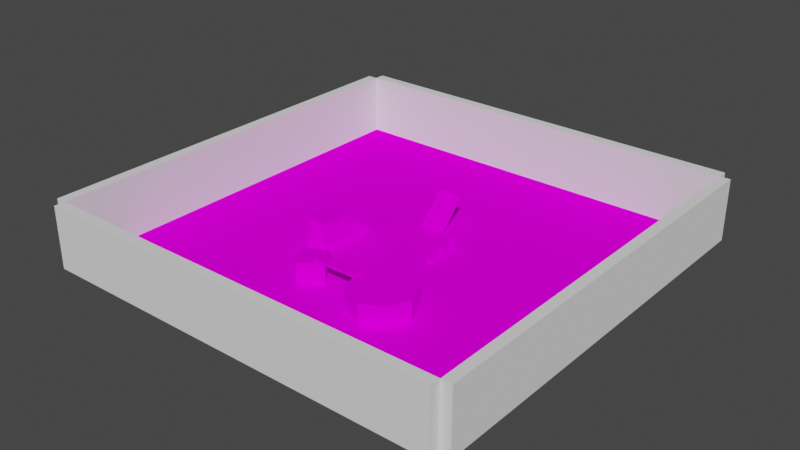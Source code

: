 # Source: test.blend  (saved by Blender 2.82.7; exported with 4.5.12 LTS)
import bpy
from mathutils import Matrix  # noqa: F401  (used for matrix-valued properties, if any)

bpy.ops.wm.read_factory_settings(use_empty=True)
scene = bpy.context.scene
scene.name = 'Scene'

# ---- collections
col_collection = bpy.data.collections.new('Collection'); scene.collection.children.link(col_collection)

# ---- images (referenced by path relative to the original .blend; pixels are not part of the script)
import os
ASSET_DIR = os.environ.get("B2B_ASSET_DIR", "")  # directory of the original .blend (textures are referenced by path, not embedded)
HERE = os.path.dirname(os.path.abspath(__file__))  # packed textures are extracted next to this script under _unpacked/

def load_image(name, relpath, width, height, colorspace="sRGB"):
    """Load a texture the original file referenced (path relative to the .blend, or extracted next to this script)."""
    p = next((c for c in (os.path.join(HERE, relpath), os.path.join(ASSET_DIR, relpath)) if relpath and os.path.exists(c)), "")
    if p:
        img = bpy.data.images.load(p, check_existing=True)
        img.name = name
    else:  # same state as the original file: an image datablock whose file is absent (Cycles renders it pink)
        img = bpy.data.images.new(name, width, height)
        img.source = "FILE"
        img.filepath = "//" + (relpath or name)
    img.colorspace_settings.name = colorspace
    return img
img_ground_jpg = load_image('ground.jpg', 'ground.jpg', 1024, 1024, 'sRGB')

# ---- materials (node trees are filled in below, after node groups)
mat_material_001 = bpy.data.materials.new('Material.001')
mat_material_001.use_transparent_shadow = False
mat_material_001.diffuse_color = (0.07324, 0.05821, 0.05008, 1.0)

# ---- material node trees
mat_material_001.use_nodes = True; mat_material_001.node_tree.nodes.clear()
_N = mat_material_001.node_tree.nodes; _L = mat_material_001.node_tree.links
n0 = _N.new('ShaderNodeOutputMaterial'); n0.name = 'Material Output'; n0.location = (1250, 0)
n1 = _N.new('ShaderNodeBsdfPrincipled'); n1.name = 'Principled BSDF'; n1.location = (0, 0)
n1.distribution = 'GGX'
n1.subsurface_method = 'BURLEY'
n1.inputs[2].default_value = 0.4
n1.inputs[3].default_value = 1.45
n1.inputs[13].default_value = 0.0
n1.inputs[27].default_value = (0.0, 0.0, 0.0, 1.0)
n1.inputs[28].default_value = 1.0
n2 = _N.new('ShaderNodeTexImage'); n2.name = 'Image Texture'; n2.location = (-290, -20)
n2.image = img_ground_jpg
n3 = _N.new('ShaderNodeTexCoord'); n3.name = 'Texture Coordinate'; n3.location = (-583, -33)
_L.new(n1.outputs[0], n0.inputs[0])
_L.new(n2.outputs[0], n1.inputs[0])
_L.new(n3.outputs[2], n2.inputs[0])
n0.is_active_output = True

# ---- world
world_world = bpy.data.worlds.new('World'); scene.world = world_world
world_world.use_nodes = True; world_world.node_tree.nodes.clear()
_N = world_world.node_tree.nodes; _L = world_world.node_tree.links
n0 = _N.new('ShaderNodeOutputWorld'); n0.name = 'World Output'; n0.location = (300, 300)
n1 = _N.new('ShaderNodeBackground'); n1.name = 'Background'; n1.location = (10, 300)
n1.inputs[0].default_value = (0.05088, 0.05088, 0.05088, 1.0)
_L.new(n1.outputs[0], n0.inputs[0])
n0.is_active_output = True
world_world.color = (0.05088, 0.05088, 0.05088)
world_world.use_sun_shadow = False
world_world.sun_shadow_jitter_overblur = 0.0

# ---- meshes
me_plane_003 = bpy.data.meshes.new('Plane.003')
me_plane_003.from_pydata([(-40.0, -40.0, -5.374e-06), (40.0, 40.0, 5.374e-06), (-40.0, 40.0, 5.374e-06), (40.0, -40.0, -5.374e-06), (-40.0, -40.0, -2.0), (40.0, 40.0, -2.0), (-40.0, 40.0, -2.0), (40.0, -40.0, -2.0)], [], [(0, 1, 2), (0, 3, 1), (4, 6, 5), (4, 5, 7), (3, 7, 5, 1), (1, 5, 6, 2), (2, 6, 4, 0), (0, 4, 7, 3)])
_uv = me_plane_003.uv_layers.new(name='UVMap')
_uv.uv.foreach_set('vector', [0.0, 0.0, 1.0, 1.0, 0.0, 1.0, 0.0, 0.0, 1.0, 0.0, 1.0, 1.0, 0.0, 0.0, 0.0, 1.0, 1.0, 1.0, 0.0, 0.0, 1.0, 1.0, 1.0, 0.0, 1.0, 0.0, 1.0, 0.0, 1.0, 1.0, 1.0, 1.0, 1.0, 1.0, 1.0, 1.0, 0.0, 1.0, 0.0, 1.0, 0.0, 1.0, 0.0, 1.0, 0.0, 0.0, 0.0, 0.0, 0.0, 0.0, 0.0, 0.0, 1.0, 0.0, 1.0, 0.0])
me_plane_003.materials.append(mat_material_001)
me_plane_003.use_remesh_fix_poles = True
me_plane_003.use_remesh_preserve_attributes = False
me_plane_003.use_mirror_vertex_groups = False
me_plane_003.update()
me_plane_003.normals_split_custom_set([tuple(v) for v in zip(*[iter([0.0, -1.344e-07, 1.0, 0.0, -1.344e-07, 1.0, 0.0, -1.344e-07, 1.0, 0.0, -1.344e-07, 1.0, 0.0, -1.344e-07, 1.0, 0.0, -1.344e-07, 1.0, 0.0, 1.356e-07, -1.0, 0.0, 1.356e-07, -1.0, 0.0, 1.356e-07, -1.0, 0.0, 1.356e-07, -1.0, 0.0, 1.356e-07, -1.0, 0.0, 1.356e-07, -1.0, 1.0, -4.768e-08, 0.0, 1.0, -4.768e-08, 0.0, 1.0, -4.768e-08, 0.0, 1.0, -4.768e-08, 0.0, 0.0, 1.0, 0.0, 0.0, 1.0, 0.0, 0.0, 1.0, 0.0, 0.0, 1.0, 0.0, -1.0, -4.768e-08, 0.0, -1.0, -4.768e-08, 0.0, -1.0, -4.768e-08, 0.0, -1.0, -4.768e-08, 0.0, 0.0, -1.0, 0.0, 0.0, -1.0, 0.0, 0.0, -1.0, 0.0, 0.0, -1.0, 0.0])] * 3)])
me_cube_006 = bpy.data.meshes.new('Cube.006')
me_cube_006.from_pydata([(6.5, -0.5, 1.0), (6.5, 0.5, 1.192e-07), (6.5, -0.5, 0.0), (6.5, 0.5, 1.0), (6.5, 0.5, 1.0), (7.5, 0.5, 1.192e-07), (6.5, 0.5, 1.192e-07), (7.5, 0.5, 1.0), (7.5, 0.5, 1.0), (7.5, -0.5, 0.0), (7.5, 0.5, 1.192e-07), (7.5, -0.5, 1.0), (7.5, -0.5, 1.0), (6.5, -0.5, 0.0), (7.5, -0.5, 0.0), (6.5, -0.5, 1.0), (7.5, -0.5, 0.0), (6.5, 0.5, 1.192e-07), (7.5, 0.5, 1.192e-07), (6.5, -0.5, 0.0), (6.5, -0.5, 1.0), (7.5, 0.5, 1.0), (6.5, 0.5, 1.0), (7.5, -0.5, 1.0)], [], [(0, 1, 2), (0, 3, 1), (4, 5, 6), (4, 7, 5), (8, 9, 10), (8, 11, 9), (12, 13, 14), (12, 15, 13), (16, 17, 18), (16, 19, 17), (20, 21, 22), (20, 23, 21)])
_uv = me_cube_006.uv_layers.new(name='UVMap')
_uv.uv.foreach_set('vector', [0.625, 0.0, 0.375, 0.25, 0.375, 0.0, 0.625, 0.0, 0.625, 0.25, 0.375, 0.25, 0.625, 0.25, 0.375, 0.5, 0.375, 0.25, 0.625, 0.25, 0.625, 0.5, 0.375, 0.5, 0.625, 0.5, 0.375, 0.75, 0.375, 0.5, 0.625, 0.5, 0.625, 0.75, 0.375, 0.75, 0.625, 0.75, 0.375, 1.0, 0.375, 0.75, 0.625, 0.75, 0.625, 1.0, 0.375, 1.0, 0.375, 0.75, 0.125, 0.5, 0.375, 0.5, 0.375, 0.75, 0.125, 0.75, 0.125, 0.5, 0.875, 0.75, 0.625, 0.5, 0.875, 0.5, 0.875, 0.75, 0.625, 0.75, 0.625, 0.5])
me_cube_006.materials.append(mat_material_001)
me_cube_006.use_remesh_fix_poles = True
me_cube_006.use_remesh_preserve_attributes = False
me_cube_006.use_mirror_vertex_groups = False
me_cube_006.update()
me_cube_006.normals_split_custom_set([tuple(v) for v in zip(*[iter([-1.0, -3.576e-07, 0.0, -1.0, -3.576e-07, 0.0, -1.0, -3.576e-07, 0.0, -1.0, 0.0, 0.0, -1.0, 0.0, 0.0, -1.0, 0.0, 0.0, 0.0, 1.0, 1.192e-07, 0.0, 1.0, 1.192e-07, 0.0, 1.0, 1.192e-07, 0.0, 1.0, 1.192e-07, 0.0, 1.0, 1.192e-07, 0.0, 1.0, 1.192e-07, 1.0, 1.192e-07, 0.0, 1.0, 1.192e-07, 0.0, 1.0, 1.192e-07, 0.0, 1.0, 0.0, 0.0, 1.0, 0.0, 0.0, 1.0, 0.0, 0.0, 0.0, -1.0, -1.192e-07, 0.0, -1.0, -1.192e-07, 0.0, -1.0, -1.192e-07, 0.0, -1.0, -1.192e-07, 0.0, -1.0, -1.192e-07, 0.0, -1.0, -1.192e-07, 0.0, 1.192e-07, -1.0, 0.0, 1.192e-07, -1.0, 0.0, 1.192e-07, -1.0, 0.0, 1.192e-07, -1.0, 0.0, 1.192e-07, -1.0, 0.0, 1.192e-07, -1.0, 0.0, -1.192e-07, 1.0, 0.0, -1.192e-07, 1.0, 0.0, -1.192e-07, 1.0, 0.0, -1.192e-07, 1.0, 0.0, -1.192e-07, 1.0, 0.0, -1.192e-07, 1.0])] * 3)])
me_cube_007 = bpy.data.meshes.new('Cube.007')
me_cube_007.from_pydata([(6.5, 2.5, 1.0), (6.5, 3.5, 5.364e-07), (6.5, 2.5, 4.172e-07), (6.5, 3.5, 1.0), (6.5, 3.5, 1.0), (7.5, 3.5, 5.364e-07), (6.5, 3.5, 5.364e-07), (7.5, 3.5, 1.0), (7.5, 3.5, 1.0), (7.5, 2.5, 4.172e-07), (7.5, 3.5, 5.364e-07), (7.5, 2.5, 1.0), (7.5, 2.5, 1.0), (6.5, 2.5, 4.172e-07), (7.5, 2.5, 4.172e-07), (6.5, 2.5, 1.0), (7.5, 2.5, 4.172e-07), (6.5, 3.5, 5.364e-07), (7.5, 3.5, 5.364e-07), (6.5, 2.5, 4.172e-07), (6.5, 2.5, 1.0), (7.5, 3.5, 1.0), (6.5, 3.5, 1.0), (7.5, 2.5, 1.0)], [], [(0, 1, 2), (0, 3, 1), (4, 5, 6), (4, 7, 5), (8, 9, 10), (8, 11, 9), (12, 13, 14), (12, 15, 13), (16, 17, 18), (16, 19, 17), (20, 21, 22), (20, 23, 21)])
_uv = me_cube_007.uv_layers.new(name='UVMap')
_uv.uv.foreach_set('vector', [0.625, 0.0, 0.375, 0.25, 0.375, 0.0, 0.625, 0.0, 0.625, 0.25, 0.375, 0.25, 0.625, 0.25, 0.375, 0.5, 0.375, 0.25, 0.625, 0.25, 0.625, 0.5, 0.375, 0.5, 0.625, 0.5, 0.375, 0.75, 0.375, 0.5, 0.625, 0.5, 0.625, 0.75, 0.375, 0.75, 0.625, 0.75, 0.375, 1.0, 0.375, 0.75, 0.625, 0.75, 0.625, 1.0, 0.375, 1.0, 0.375, 0.75, 0.125, 0.5, 0.375, 0.5, 0.375, 0.75, 0.125, 0.75, 0.125, 0.5, 0.875, 0.75, 0.625, 0.5, 0.875, 0.5, 0.875, 0.75, 0.625, 0.75, 0.625, 0.5])
me_cube_007.materials.append(mat_material_001)
me_cube_007.use_remesh_fix_poles = True
me_cube_007.use_remesh_preserve_attributes = False
me_cube_007.use_mirror_vertex_groups = False
me_cube_007.update()
me_cube_007.normals_split_custom_set([tuple(v) for v in zip(*[iter([-1.0, 5.96e-07, 0.0, -1.0, 5.96e-07, 0.0, -1.0, 5.96e-07, 0.0, -1.0, 0.0, 0.0, -1.0, 0.0, 0.0, -1.0, 0.0, 0.0, 0.0, 1.0, 0.0, 0.0, 1.0, 0.0, 0.0, 1.0, 0.0, 0.0, 1.0, 0.0, 0.0, 1.0, 0.0, 0.0, 1.0, 0.0, 1.0, -8.345e-07, 0.0, 1.0, -8.345e-07, 0.0, 1.0, -8.345e-07, 0.0, 1.0, 0.0, 0.0, 1.0, 0.0, 0.0, 1.0, 0.0, 0.0, 0.0, -1.0, 0.0, 0.0, -1.0, 0.0, 0.0, -1.0, 0.0, 0.0, -1.0, 0.0, 0.0, -1.0, 0.0, 0.0, -1.0, 0.0, 0.0, 1.192e-07, -1.0, 0.0, 1.192e-07, -1.0, 0.0, 1.192e-07, -1.0, 0.0, 1.192e-07, -1.0, 0.0, 1.192e-07, -1.0, 0.0, 1.192e-07, -1.0, 0.0, 0.0, 1.0, 0.0, 0.0, 1.0, 0.0, 0.0, 1.0, 0.0, 0.0, 1.0, 0.0, 0.0, 1.0, 0.0, 0.0, 1.0])] * 3)])
me_cube_008 = bpy.data.meshes.new('Cube.008')
me_cube_008.from_pydata([(6.5, 2.5, 2.0), (6.5, 3.5, 1.0), (6.5, 2.5, 1.0), (6.5, 3.5, 2.0), (6.5, 3.5, 2.0), (7.5, 3.5, 1.0), (6.5, 3.5, 1.0), (7.5, 3.5, 2.0), (7.5, 3.5, 2.0), (7.5, 2.5, 1.0), (7.5, 3.5, 1.0), (7.5, 2.5, 2.0), (7.5, 2.5, 2.0), (6.5, 2.5, 1.0), (7.5, 2.5, 1.0), (6.5, 2.5, 2.0), (7.5, 2.5, 1.0), (6.5, 3.5, 1.0), (7.5, 3.5, 1.0), (6.5, 2.5, 1.0), (6.5, 2.5, 2.0), (7.5, 3.5, 2.0), (6.5, 3.5, 2.0), (7.5, 2.5, 2.0)], [], [(0, 1, 2), (0, 3, 1), (4, 5, 6), (4, 7, 5), (8, 9, 10), (8, 11, 9), (12, 13, 14), (12, 15, 13), (16, 17, 18), (16, 19, 17), (20, 21, 22), (20, 23, 21)])
_uv = me_cube_008.uv_layers.new(name='UVMap')
_uv.uv.foreach_set('vector', [0.625, 0.0, 0.375, 0.25, 0.375, 0.0, 0.625, 0.0, 0.625, 0.25, 0.375, 0.25, 0.625, 0.25, 0.375, 0.5, 0.375, 0.25, 0.625, 0.25, 0.625, 0.5, 0.375, 0.5, 0.625, 0.5, 0.375, 0.75, 0.375, 0.5, 0.625, 0.5, 0.625, 0.75, 0.375, 0.75, 0.625, 0.75, 0.375, 1.0, 0.375, 0.75, 0.625, 0.75, 0.625, 1.0, 0.375, 1.0, 0.375, 0.75, 0.125, 0.5, 0.375, 0.5, 0.375, 0.75, 0.125, 0.75, 0.125, 0.5, 0.875, 0.75, 0.625, 0.5, 0.875, 0.5, 0.875, 0.75, 0.625, 0.75, 0.625, 0.5])
me_cube_008.materials.append(mat_material_001)
me_cube_008.use_remesh_fix_poles = True
me_cube_008.use_remesh_preserve_attributes = False
me_cube_008.use_mirror_vertex_groups = False
me_cube_008.update()
me_cube_008.normals_split_custom_set([tuple(v) for v in zip(*[iter([-1.0, 2.384e-07, 0.0, -1.0, 2.384e-07, 0.0, -1.0, 2.384e-07, 0.0, -1.0, 0.0, 0.0, -1.0, 0.0, 0.0, -1.0, 0.0, 0.0, 0.0, 1.0, 0.0, 0.0, 1.0, 0.0, 0.0, 1.0, 0.0, 0.0, 1.0, 0.0, 0.0, 1.0, 0.0, 0.0, 1.0, 0.0, 1.0, 2.384e-07, 0.0, 1.0, 2.384e-07, 0.0, 1.0, 2.384e-07, 0.0, 1.0, 0.0, 0.0, 1.0, 0.0, 0.0, 1.0, 0.0, 0.0, 0.0, -1.0, 0.0, 0.0, -1.0, 0.0, 0.0, -1.0, 0.0, 0.0, -1.0, 0.0, 0.0, -1.0, 0.0, 0.0, -1.0, 0.0, 0.0, 2.384e-07, -1.0, 0.0, 2.384e-07, -1.0, 0.0, 2.384e-07, -1.0, 0.0, 2.384e-07, -1.0, 0.0, 2.384e-07, -1.0, 0.0, 2.384e-07, -1.0, 0.0, -2.384e-07, 1.0, 0.0, -2.384e-07, 1.0, 0.0, -2.384e-07, 1.0, 0.0, -2.384e-07, 1.0, 0.0, -2.384e-07, 1.0, 0.0, -2.384e-07, 1.0])] * 3)])
me_cube_009 = bpy.data.meshes.new('Cube.009')
me_cube_009.from_pydata([(6.5, 5.5, 1.0), (6.5, 6.5, 9.537e-07), (6.5, 5.5, 8.345e-07), (6.5, 6.5, 1.0), (6.5, 6.5, 1.0), (7.5, 6.5, 9.537e-07), (6.5, 6.5, 9.537e-07), (7.5, 6.5, 1.0), (7.5, 6.5, 1.0), (7.5, 5.5, 8.345e-07), (7.5, 6.5, 9.537e-07), (7.5, 5.5, 1.0), (7.5, 5.5, 1.0), (6.5, 5.5, 8.345e-07), (7.5, 5.5, 8.345e-07), (6.5, 5.5, 1.0), (7.5, 5.5, 8.345e-07), (6.5, 6.5, 9.537e-07), (7.5, 6.5, 9.537e-07), (6.5, 5.5, 8.345e-07), (6.5, 5.5, 1.0), (7.5, 6.5, 1.0), (6.5, 6.5, 1.0), (7.5, 5.5, 1.0)], [], [(0, 1, 2), (0, 3, 1), (4, 5, 6), (4, 7, 5), (8, 9, 10), (8, 11, 9), (12, 13, 14), (12, 15, 13), (16, 17, 18), (16, 19, 17), (20, 21, 22), (20, 23, 21)])
_uv = me_cube_009.uv_layers.new(name='UVMap')
_uv.uv.foreach_set('vector', [0.625, 0.0, 0.375, 0.25, 0.375, 0.0, 0.625, 0.0, 0.625, 0.25, 0.375, 0.25, 0.625, 0.25, 0.375, 0.5, 0.375, 0.25, 0.625, 0.25, 0.625, 0.5, 0.375, 0.5, 0.625, 0.5, 0.375, 0.75, 0.375, 0.5, 0.625, 0.5, 0.625, 0.75, 0.375, 0.75, 0.625, 0.75, 0.375, 1.0, 0.375, 0.75, 0.625, 0.75, 0.625, 1.0, 0.375, 1.0, 0.375, 0.75, 0.125, 0.5, 0.375, 0.5, 0.375, 0.75, 0.125, 0.75, 0.125, 0.5, 0.875, 0.75, 0.625, 0.5, 0.875, 0.5, 0.875, 0.75, 0.625, 0.75, 0.625, 0.5])
me_cube_009.materials.append(mat_material_001)
me_cube_009.use_remesh_fix_poles = True
me_cube_009.use_remesh_preserve_attributes = False
me_cube_009.use_mirror_vertex_groups = False
me_cube_009.update()
me_cube_009.normals_split_custom_set([tuple(v) for v in zip(*[iter([-1.0, -3.576e-07, 0.0, -1.0, -3.576e-07, 0.0, -1.0, -3.576e-07, 0.0, -1.0, 0.0, 0.0, -1.0, 0.0, 0.0, -1.0, 0.0, 0.0, 0.0, 1.0, 0.0, 0.0, 1.0, 0.0, 0.0, 1.0, 0.0, 0.0, 1.0, 0.0, 0.0, 1.0, 0.0, 0.0, 1.0, 0.0, 1.0, 1.192e-07, 0.0, 1.0, 1.192e-07, 0.0, 1.0, 1.192e-07, 0.0, 1.0, 0.0, 0.0, 1.0, 0.0, 0.0, 1.0, 0.0, 0.0, 0.0, -1.0, 0.0, 0.0, -1.0, 0.0, 0.0, -1.0, 0.0, 0.0, -1.0, 0.0, 0.0, -1.0, 0.0, 0.0, -1.0, 0.0, 0.0, 1.192e-07, -1.0, 0.0, 1.192e-07, -1.0, 0.0, 1.192e-07, -1.0, 0.0, 1.192e-07, -1.0, 0.0, 1.192e-07, -1.0, 0.0, 1.192e-07, -1.0, 0.0, -1.192e-07, 1.0, 0.0, -1.192e-07, 1.0, 0.0, -1.192e-07, 1.0, 0.0, -1.192e-07, 1.0, 0.0, -1.192e-07, 1.0, 0.0, -1.192e-07, 1.0])] * 3)])
me_cube_010 = bpy.data.meshes.new('Cube.010')
me_cube_010.from_pydata([(6.5, 5.5, 2.0), (6.5, 6.5, 1.0), (6.5, 5.5, 1.0), (6.5, 6.5, 2.0), (6.5, 6.5, 2.0), (7.5, 6.5, 1.0), (6.5, 6.5, 1.0), (7.5, 6.5, 2.0), (7.5, 6.5, 2.0), (7.5, 5.5, 1.0), (7.5, 6.5, 1.0), (7.5, 5.5, 2.0), (7.5, 5.5, 2.0), (6.5, 5.5, 1.0), (7.5, 5.5, 1.0), (6.5, 5.5, 2.0), (7.5, 5.5, 1.0), (6.5, 6.5, 1.0), (7.5, 6.5, 1.0), (6.5, 5.5, 1.0), (6.5, 5.5, 2.0), (7.5, 6.5, 2.0), (6.5, 6.5, 2.0), (7.5, 5.5, 2.0)], [], [(0, 1, 2), (0, 3, 1), (4, 5, 6), (4, 7, 5), (8, 9, 10), (8, 11, 9), (12, 13, 14), (12, 15, 13), (16, 17, 18), (16, 19, 17), (20, 21, 22), (20, 23, 21)])
_uv = me_cube_010.uv_layers.new(name='UVMap')
_uv.uv.foreach_set('vector', [0.625, 0.0, 0.375, 0.25, 0.375, 0.0, 0.625, 0.0, 0.625, 0.25, 0.375, 0.25, 0.625, 0.25, 0.375, 0.5, 0.375, 0.25, 0.625, 0.25, 0.625, 0.5, 0.375, 0.5, 0.625, 0.5, 0.375, 0.75, 0.375, 0.5, 0.625, 0.5, 0.625, 0.75, 0.375, 0.75, 0.625, 0.75, 0.375, 1.0, 0.375, 0.75, 0.625, 0.75, 0.625, 1.0, 0.375, 1.0, 0.375, 0.75, 0.125, 0.5, 0.375, 0.5, 0.375, 0.75, 0.125, 0.75, 0.125, 0.5, 0.875, 0.75, 0.625, 0.5, 0.875, 0.5, 0.875, 0.75, 0.625, 0.75, 0.625, 0.5])
me_cube_010.materials.append(mat_material_001)
me_cube_010.use_remesh_fix_poles = True
me_cube_010.use_remesh_preserve_attributes = False
me_cube_010.use_mirror_vertex_groups = False
me_cube_010.update()
me_cube_010.normals_split_custom_set([tuple(v) for v in zip(*[iter([-1.0, 2.384e-07, 0.0, -1.0, 2.384e-07, 0.0, -1.0, 2.384e-07, 0.0, -1.0, 0.0, 0.0, -1.0, 0.0, 0.0, -1.0, 0.0, 0.0, 0.0, 1.0, 0.0, 0.0, 1.0, 0.0, 0.0, 1.0, 0.0, 0.0, 1.0, 0.0, 0.0, 1.0, 0.0, 0.0, 1.0, 0.0, 1.0, 2.384e-07, 0.0, 1.0, 2.384e-07, 0.0, 1.0, 2.384e-07, 0.0, 1.0, 0.0, 0.0, 1.0, 0.0, 0.0, 1.0, 0.0, 0.0, 0.0, -1.0, 0.0, 0.0, -1.0, 0.0, 0.0, -1.0, 0.0, 0.0, -1.0, 0.0, 0.0, -1.0, 0.0, 0.0, -1.0, 0.0, 0.0, 2.384e-07, -1.0, 0.0, 2.384e-07, -1.0, 0.0, 2.384e-07, -1.0, 0.0, 2.384e-07, -1.0, 0.0, 2.384e-07, -1.0, 0.0, 2.384e-07, -1.0, 0.0, -2.384e-07, 1.0, 0.0, -2.384e-07, 1.0, 0.0, -2.384e-07, 1.0, 0.0, -2.384e-07, 1.0, 0.0, -2.384e-07, 1.0, 0.0, -2.384e-07, 1.0])] * 3)])
me_cube_011 = bpy.data.meshes.new('Cube.011')
me_cube_011.from_pydata([(6.5, 5.5, 3.0), (6.5, 6.5, 2.0), (6.5, 5.5, 2.0), (6.5, 6.5, 3.0), (6.5, 6.5, 3.0), (7.5, 6.5, 2.0), (6.5, 6.5, 2.0), (7.5, 6.5, 3.0), (7.5, 6.5, 3.0), (7.5, 5.5, 2.0), (7.5, 6.5, 2.0), (7.5, 5.5, 3.0), (7.5, 5.5, 3.0), (6.5, 5.5, 2.0), (7.5, 5.5, 2.0), (6.5, 5.5, 3.0), (7.5, 5.5, 2.0), (6.5, 6.5, 2.0), (7.5, 6.5, 2.0), (6.5, 5.5, 2.0), (6.5, 5.5, 3.0), (7.5, 6.5, 3.0), (6.5, 6.5, 3.0), (7.5, 5.5, 3.0)], [], [(0, 1, 2), (0, 3, 1), (4, 5, 6), (4, 7, 5), (8, 9, 10), (8, 11, 9), (12, 13, 14), (12, 15, 13), (16, 17, 18), (16, 19, 17), (20, 21, 22), (20, 23, 21)])
_uv = me_cube_011.uv_layers.new(name='UVMap')
_uv.uv.foreach_set('vector', [0.625, 0.0, 0.375, 0.25, 0.375, 0.0, 0.625, 0.0, 0.625, 0.25, 0.375, 0.25, 0.625, 0.25, 0.375, 0.5, 0.375, 0.25, 0.625, 0.25, 0.625, 0.5, 0.375, 0.5, 0.625, 0.5, 0.375, 0.75, 0.375, 0.5, 0.625, 0.5, 0.625, 0.75, 0.375, 0.75, 0.625, 0.75, 0.375, 1.0, 0.375, 0.75, 0.625, 0.75, 0.625, 1.0, 0.375, 1.0, 0.375, 0.75, 0.125, 0.5, 0.375, 0.5, 0.375, 0.75, 0.125, 0.75, 0.125, 0.5, 0.875, 0.75, 0.625, 0.5, 0.875, 0.5, 0.875, 0.75, 0.625, 0.75, 0.625, 0.5])
me_cube_011.materials.append(mat_material_001)
me_cube_011.use_remesh_fix_poles = True
me_cube_011.use_remesh_preserve_attributes = False
me_cube_011.use_mirror_vertex_groups = False
me_cube_011.update()
me_cube_011.normals_split_custom_set([tuple(v) for v in zip(*[iter([-1.0, 0.0, 0.0, -1.0, 0.0, 0.0, -1.0, 0.0, 0.0, -1.0, 0.0, 0.0, -1.0, 0.0, 0.0, -1.0, 0.0, 0.0, 0.0, 1.0, 0.0, 0.0, 1.0, 0.0, 0.0, 1.0, 0.0, 0.0, 1.0, 0.0, 0.0, 1.0, 0.0, 0.0, 1.0, 0.0, 1.0, 0.0, 0.0, 1.0, 0.0, 0.0, 1.0, 0.0, 0.0, 1.0, 0.0, 0.0, 1.0, 0.0, 0.0, 1.0, 0.0, 0.0, 0.0, -1.0, 0.0, 0.0, -1.0, 0.0, 0.0, -1.0, 0.0, 0.0, -1.0, 0.0, 0.0, -1.0, 0.0, 0.0, -1.0, 0.0, 0.0, 0.0, -1.0, 0.0, 0.0, -1.0, 0.0, 0.0, -1.0, 0.0, 0.0, -1.0, 0.0, 0.0, -1.0, 0.0, 0.0, -1.0, 0.0, 0.0, 1.0, 0.0, 0.0, 1.0, 0.0, 0.0, 1.0, 0.0, 0.0, 1.0, 0.0, 0.0, 1.0, 0.0, 0.0, 1.0])] * 3)])
me_cube_001 = bpy.data.meshes.new('Cube.001')
me_cube_001.from_pydata([(-14.3, -8.3, 5.3), (-14.3, 3.2, 9.537e-07), (-14.3, -8.3, -4.768e-07), (-14.3, -3.7, 5.3), (-14.3, -3.7, 5.3), (-9.7, 3.2, 9.537e-07), (-14.3, 3.2, 9.537e-07), (-9.7, -3.7, 5.3), (-9.7, -3.7, 5.3), (-9.7, -8.3, -4.768e-07), (-9.7, 3.2, 9.537e-07), (-9.7, -8.3, 5.3), (-9.7, -8.3, 5.3), (-14.3, -8.3, -4.768e-07), (-9.7, -8.3, -4.768e-07), (-14.3, -8.3, 5.3), (-9.7, -8.3, -4.768e-07), (-14.3, 3.2, 9.537e-07), (-9.7, 3.2, 9.537e-07), (-14.3, -8.3, -4.768e-07), (-14.3, -8.3, 5.3), (-9.7, -3.7, 5.3), (-14.3, -3.7, 5.3), (-9.7, -8.3, 5.3)], [], [(0, 1, 2), (0, 3, 1), (4, 5, 6), (4, 7, 5), (8, 9, 10), (8, 11, 9), (12, 13, 14), (12, 15, 13), (16, 17, 18), (16, 19, 17), (20, 21, 22), (20, 23, 21)])
_uv = me_cube_001.uv_layers.new(name='UVMap')
_uv.uv.foreach_set('vector', [0.625, 0.0, 0.375, 0.25, 0.375, 0.0, 0.625, 0.0, 0.625, 0.25, 0.375, 0.25, 0.625, 0.25, 0.375, 0.5, 0.375, 0.25, 0.625, 0.25, 0.625, 0.5, 0.375, 0.5, 0.625, 0.5, 0.375, 0.75, 0.375, 0.5, 0.625, 0.5, 0.625, 0.75, 0.375, 0.75, 0.625, 0.75, 0.375, 1.0, 0.375, 0.75, 0.625, 0.75, 0.625, 1.0, 0.375, 1.0, 0.375, 0.75, 0.125, 0.5, 0.375, 0.5, 0.375, 0.75, 0.125, 0.75, 0.125, 0.5, 0.875, 0.75, 0.625, 0.5, 0.875, 0.5, 0.875, 0.75, 0.625, 0.75, 0.625, 0.5])
me_cube_001.materials.append(mat_material_001)
me_cube_001.use_remesh_fix_poles = True
me_cube_001.use_remesh_preserve_attributes = False
me_cube_001.use_mirror_vertex_groups = False
me_cube_001.update()
me_cube_001.normals_split_custom_set([tuple(v) for v in zip(*[iter([-1.0, -1.706e-07, 0.0, -1.0, -1.706e-07, 0.0, -1.0, -1.706e-07, 0.0, -1.0, 0.0, 0.0, -1.0, 0.0, 0.0, -1.0, 0.0, 0.0, 0.0, 0.6092, 0.7931, 0.0, 0.6092, 0.7931, 0.0, 0.6092, 0.7931, 0.0, 0.6092, 0.7931, 0.0, 0.6092, 0.7931, 0.0, 0.6092, 0.7931, 1.0, 7.98e-08, 0.0, 1.0, 7.98e-08, 0.0, 1.0, 7.98e-08, 0.0, 1.0, 0.0, 0.0, 1.0, 0.0, 0.0, 1.0, 0.0, 0.0, 0.0, -1.0, 0.0, 0.0, -1.0, 0.0, 0.0, -1.0, 0.0, 0.0, -1.0, 0.0, 0.0, -1.0, 0.0, 0.0, -1.0, 0.0, 0.0, 1.244e-07, -1.0, 0.0, 1.244e-07, -1.0, 0.0, 1.244e-07, -1.0, 0.0, 1.244e-07, -1.0, 0.0, 1.244e-07, -1.0, 0.0, 1.244e-07, -1.0, 0.0, -2.073e-07, 1.0, 0.0, -2.073e-07, 1.0, 0.0, -2.073e-07, 1.0, 0.0, -2.073e-07, 1.0, 0.0, -2.073e-07, 1.0, 0.0, -2.073e-07, 1.0])] * 3)])
me_cube_002 = bpy.data.meshes.new('Cube.002')
me_cube_002.from_pydata([(40.0, -40.0, 0.0), (40.0, -40.0, 12.0), (40.0, 40.0, 0.0), (40.0, 40.0, 12.0), (42.0, -40.0, 0.0), (42.0, -40.0, 12.0), (42.0, 40.0, 0.0), (42.0, 40.0, 12.0)], [], [(0, 1, 3, 2), (2, 3, 7, 6), (6, 7, 5, 4), (4, 5, 1, 0), (2, 6, 4, 0), (7, 3, 1, 5)])
_uv = me_cube_002.uv_layers.new(name='UVMap')
_uv.uv.foreach_set('vector', [0.375, 0.0, 0.625, 0.0, 0.625, 0.25, 0.375, 0.25, 0.375, 0.25, 0.625, 0.25, 0.625, 0.5, 0.375, 0.5, 0.375, 0.5, 0.625, 0.5, 0.625, 0.75, 0.375, 0.75, 0.375, 0.75, 0.625, 0.75, 0.625, 1.0, 0.375, 1.0, 0.125, 0.5, 0.375, 0.5, 0.375, 0.75, 0.125, 0.75, 0.625, 0.5, 0.875, 0.5, 0.875, 0.75, 0.625, 0.75])
me_cube_002.use_remesh_fix_poles = True
me_cube_002.use_remesh_preserve_attributes = False
me_cube_002.use_mirror_vertex_groups = False
me_cube_002.update()
me_cube_003 = bpy.data.meshes.new('Cube.003')
me_cube_003.from_pydata([(-42.0, -40.0, 0.0), (-42.0, -40.0, 12.0), (-42.0, 40.0, 0.0), (-42.0, 40.0, 12.0), (-40.0, -40.0, 0.0), (-40.0, -40.0, 12.0), (-40.0, 40.0, 0.0), (-40.0, 40.0, 12.0)], [], [(0, 1, 3, 2), (2, 3, 7, 6), (6, 7, 5, 4), (4, 5, 1, 0), (2, 6, 4, 0), (7, 3, 1, 5)])
_uv = me_cube_003.uv_layers.new(name='UVMap')
_uv.uv.foreach_set('vector', [0.375, 0.0, 0.625, 0.0, 0.625, 0.25, 0.375, 0.25, 0.375, 0.25, 0.625, 0.25, 0.625, 0.5, 0.375, 0.5, 0.375, 0.5, 0.625, 0.5, 0.625, 0.75, 0.375, 0.75, 0.375, 0.75, 0.625, 0.75, 0.625, 1.0, 0.375, 1.0, 0.125, 0.5, 0.375, 0.5, 0.375, 0.75, 0.125, 0.75, 0.625, 0.5, 0.875, 0.5, 0.875, 0.75, 0.625, 0.75])
me_cube_003.use_remesh_fix_poles = True
me_cube_003.use_remesh_preserve_attributes = False
me_cube_003.use_mirror_vertex_groups = False
me_cube_003.update()
me_cube_004 = bpy.data.meshes.new('Cube.004')
me_cube_004.from_pydata([(-40.0, 42.0, 0.0), (-40.0, 42.0, 12.0), (40.0, 42.0, 0.0), (40.0, 42.0, 12.0), (-40.0, 40.0, 0.0), (-40.0, 40.0, 12.0), (40.0, 40.0, 0.0), (40.0, 40.0, 12.0)], [], [(0, 1, 3, 2), (2, 3, 7, 6), (6, 7, 5, 4), (4, 5, 1, 0), (2, 6, 4, 0), (7, 3, 1, 5)])
_uv = me_cube_004.uv_layers.new(name='UVMap')
_uv.uv.foreach_set('vector', [0.375, 0.0, 0.625, 0.0, 0.625, 0.25, 0.375, 0.25, 0.375, 0.25, 0.625, 0.25, 0.625, 0.5, 0.375, 0.5, 0.375, 0.5, 0.625, 0.5, 0.625, 0.75, 0.375, 0.75, 0.375, 0.75, 0.625, 0.75, 0.625, 1.0, 0.375, 1.0, 0.125, 0.5, 0.375, 0.5, 0.375, 0.75, 0.125, 0.75, 0.625, 0.5, 0.875, 0.5, 0.875, 0.75, 0.625, 0.75])
me_cube_004.use_remesh_fix_poles = True
me_cube_004.use_remesh_preserve_attributes = False
me_cube_004.use_mirror_vertex_groups = False
me_cube_004.update()
me_cube_005 = bpy.data.meshes.new('Cube.005')
me_cube_005.from_pydata([(-40.0, -40.0, 0.0), (-40.0, -40.0, 12.0), (40.0, -40.0, 0.0), (40.0, -40.0, 12.0), (-40.0, -42.0, 0.0), (-40.0, -42.0, 12.0), (40.0, -42.0, 0.0), (40.0, -42.0, 12.0)], [], [(0, 1, 3, 2), (2, 3, 7, 6), (6, 7, 5, 4), (4, 5, 1, 0), (2, 6, 4, 0), (7, 3, 1, 5)])
_uv = me_cube_005.uv_layers.new(name='UVMap')
_uv.uv.foreach_set('vector', [0.375, 0.0, 0.625, 0.0, 0.625, 0.25, 0.375, 0.25, 0.375, 0.25, 0.625, 0.25, 0.625, 0.5, 0.375, 0.5, 0.375, 0.5, 0.625, 0.5, 0.625, 0.75, 0.375, 0.75, 0.375, 0.75, 0.625, 0.75, 0.625, 1.0, 0.375, 1.0, 0.125, 0.5, 0.375, 0.5, 0.375, 0.75, 0.125, 0.75, 0.625, 0.5, 0.875, 0.5, 0.875, 0.75, 0.625, 0.75])
me_cube_005.use_remesh_fix_poles = True
me_cube_005.use_remesh_preserve_attributes = False
me_cube_005.use_mirror_vertex_groups = False
me_cube_005.update()
me_cylinder = bpy.data.meshes.new('Cylinder')
me_cylinder.from_pydata([(10.56, -10.94, 4.768e-07), (10.56, -10.94, 4.0), (14.88, -12.72, 4.768e-07), (14.88, -12.72, 4.0), (16.66, -17.04, 4.768e-07), (16.66, -17.04, 4.0), (14.88, -21.35, 4.768e-07), (14.88, -21.35, 4.0), (10.56, -23.14, 4.768e-07), (10.56, -23.14, 4.0), (6.25, -21.35, 4.768e-07), (6.25, -21.35, 4.0), (4.464, -17.04, 4.768e-07), (4.464, -17.04, 4.0), (6.25, -12.72, 4.768e-07), (6.25, -12.72, 4.0)], [], [(0, 1, 3, 2), (2, 3, 5, 4), (4, 5, 7, 6), (6, 7, 9, 8), (8, 9, 11, 10), (10, 11, 13, 12), (3, 1, 15, 13, 11, 9, 7, 5), (12, 13, 15, 14), (14, 15, 1, 0), (0, 2, 4, 6, 8, 10, 12, 14)])
_uv = me_cylinder.uv_layers.new(name='UVMap')
_uv.uv.foreach_set('vector', [1.0, 0.5, 1.0, 1.0, 0.875, 1.0, 0.875, 0.5, 0.875, 0.5, 0.875, 1.0, 0.75, 1.0, 0.75, 0.5, 0.75, 0.5, 0.75, 1.0, 0.625, 1.0, 0.625, 0.5, 0.625, 0.5, 0.625, 1.0, 0.5, 1.0, 0.5, 0.5, 0.5, 0.5, 0.5, 1.0, 0.375, 1.0, 0.375, 0.5, 0.375, 0.5, 0.375, 1.0, 0.25, 1.0, 0.25, 0.5, 0.4197, 0.4197, 0.25, 0.49, 0.08029, 0.4197, 0.01, 0.25, 0.08029, 0.08029, 0.25, 0.01, 0.4197, 0.08029, 0.49, 0.25, 0.25, 0.5, 0.25, 1.0, 0.125, 1.0, 0.125, 0.5, 0.125, 0.5, 0.125, 1.0, 0.0, 1.0, 0.0, 0.5, 0.75, 0.49, 0.9197, 0.4197, 0.99, 0.25, 0.9197, 0.08029, 0.75, 0.01, 0.5803, 0.08029, 0.51, 0.25, 0.5803, 0.4197])
me_cylinder.materials.append(mat_material_001)
me_cylinder.use_remesh_fix_poles = True
me_cylinder.use_remesh_preserve_attributes = False
me_cylinder.use_mirror_vertex_groups = False
me_cylinder.update()
me_cube_017 = bpy.data.meshes.new('Cube.017')
me_cube_017.from_pydata([(5.074, -17.86, 4.026), (5.074, -17.86, 4.611), (5.074, -15.86, 4.026), (5.074, -15.86, 4.611), (-3.774, -17.86, 4.026), (-3.774, -17.86, 4.611), (-3.774, -15.86, 4.026), (-3.774, -15.86, 4.611)], [], [(0, 2, 3, 1), (2, 6, 7, 3), (6, 4, 5, 7), (4, 0, 1, 5), (2, 0, 4, 6), (7, 5, 1, 3)])
_uv = me_cube_017.uv_layers.new(name='UVMap')
_uv.uv.foreach_set('vector', [0.375, 0.0, 0.375, 0.25, 0.625, 0.25, 0.625, 0.0, 0.375, 0.25, 0.375, 0.5, 0.625, 0.5, 0.625, 0.25, 0.375, 0.5, 0.375, 0.75, 0.625, 0.75, 0.625, 0.5, 0.375, 0.75, 0.375, 1.0, 0.625, 1.0, 0.625, 0.75, 0.125, 0.5, 0.125, 0.75, 0.375, 0.75, 0.375, 0.5, 0.625, 0.5, 0.625, 0.75, 0.875, 0.75, 0.875, 0.5])
me_cube_017.materials.append(mat_material_001)
me_cube_017.use_remesh_fix_poles = True
me_cube_017.use_remesh_preserve_attributes = False
me_cube_017.use_mirror_vertex_groups = False
me_cube_017.update()
me_cube_018 = bpy.data.meshes.new('Cube.018')
me_cube_018.from_pydata([(-5.804, -20.15, -0.9078), (-5.804, -20.15, 4.03), (-8.72, -16.16, -0.9078), (-8.72, -16.16, 4.03), (-1.818, -17.23, -0.9078), (-1.818, -17.23, 4.03), (-4.734, -13.25, -0.9078), (-4.734, -13.25, 4.03)], [], [(0, 1, 3, 2), (2, 3, 7, 6), (6, 7, 5, 4), (4, 5, 1, 0), (2, 6, 4, 0), (7, 3, 1, 5)])
_uv = me_cube_018.uv_layers.new(name='UVMap')
_uv.uv.foreach_set('vector', [0.375, 0.0, 0.625, 0.0, 0.625, 0.25, 0.375, 0.25, 0.375, 0.25, 0.625, 0.25, 0.625, 0.5, 0.375, 0.5, 0.375, 0.5, 0.625, 0.5, 0.625, 0.75, 0.375, 0.75, 0.375, 0.75, 0.625, 0.75, 0.625, 1.0, 0.375, 1.0, 0.125, 0.5, 0.375, 0.5, 0.375, 0.75, 0.125, 0.75, 0.625, 0.5, 0.875, 0.5, 0.875, 0.75, 0.625, 0.75])
me_cube_018.materials.append(mat_material_001)
me_cube_018.use_remesh_fix_poles = True
me_cube_018.use_remesh_preserve_attributes = False
me_cube_018.use_mirror_vertex_groups = False
me_cube_018.update()
me_cube_019 = bpy.data.meshes.new('Cube.019')
me_cube_019.from_pydata([(-2.435, 8.829, 0.2285), (-2.435, 8.829, 0.5715), (-2.435, 9.171, 0.2285), (-2.435, 9.171, 0.5715), (2.435, 8.829, 0.2285), (2.435, 8.829, 0.5715), (2.435, 9.171, 0.2285), (2.435, 9.171, 0.5715)], [], [(0, 1, 3, 2), (2, 3, 7, 6), (6, 7, 5, 4), (4, 5, 1, 0), (2, 6, 4, 0), (7, 3, 1, 5)])
_uv = me_cube_019.uv_layers.new(name='UVMap')
_uv.uv.foreach_set('vector', [0.375, 0.0, 0.625, 0.0, 0.625, 0.25, 0.375, 0.25, 0.375, 0.25, 0.625, 0.25, 0.625, 0.5, 0.375, 0.5, 0.375, 0.5, 0.625, 0.5, 0.625, 0.75, 0.375, 0.75, 0.375, 0.75, 0.625, 0.75, 0.625, 1.0, 0.375, 1.0, 0.125, 0.5, 0.375, 0.5, 0.375, 0.75, 0.125, 0.75, 0.625, 0.5, 0.875, 0.5, 0.875, 0.75, 0.625, 0.75])
me_cube_019.materials.append(mat_material_001)
me_cube_019.use_remesh_fix_poles = True
me_cube_019.use_remesh_preserve_attributes = False
me_cube_019.use_mirror_vertex_groups = False
me_cube_019.update()
me_cube_020 = bpy.data.meshes.new('Cube.020')
me_cube_020.from_pydata([(-2.435, 9.171, 0.5715), (-2.435, 9.514, 0.5715), (-2.435, 9.171, 0.9145), (2.435, 9.171, 0.5715), (2.435, 9.514, 0.5715), (2.435, 9.171, 0.9145), (2.435, 9.514, 0.9145), (-2.435, 9.514, 0.9145)], [], [(1, 4, 3, 0), (0, 2, 7, 1), (3, 5, 2, 0), (4, 6, 5, 3), (6, 7, 2, 5), (1, 7, 6, 4)])
_uv = me_cube_020.uv_layers.new(name='UVMap')
_uv.uv.foreach_set('vector', [0.125, 0.5, 0.375, 0.5, 0.375, 0.75, 0.125, 0.75, 0.375, 0.0, 0.625, 0.0, 0.625, 0.25, 0.375, 0.25, 0.375, 0.75, 0.625, 0.75, 0.625, 1.0, 0.375, 1.0, 0.375, 0.5, 0.625, 0.5, 0.625, 0.75, 0.375, 0.75, 0.625, 0.5, 0.875, 0.5, 0.875, 0.75, 0.625, 0.75, 0.375, 0.25, 0.625, 0.25, 0.625, 0.5, 0.375, 0.5])
me_cube_020.materials.append(mat_material_001)
me_cube_020.use_remesh_fix_poles = True
me_cube_020.use_remesh_preserve_attributes = False
me_cube_020.use_mirror_vertex_groups = False
me_cube_020.update()
me_cube_021 = bpy.data.meshes.new('Cube.021')
me_cube_021.from_pydata([(-2.435, 9.514, 0.9145), (-2.435, 9.857, 0.9145), (-2.435, 9.514, 1.257), (2.435, 9.514, 0.9145), (2.435, 9.857, 0.9145), (2.435, 9.514, 1.257), (2.435, 9.857, 1.257), (-2.435, 9.857, 1.257)], [], [(1, 4, 3, 0), (0, 2, 7, 1), (3, 5, 2, 0), (4, 6, 5, 3), (6, 7, 2, 5), (1, 7, 6, 4)])
_uv = me_cube_021.uv_layers.new(name='UVMap')
_uv.uv.foreach_set('vector', [0.125, 0.5, 0.375, 0.5, 0.375, 0.75, 0.125, 0.75, 0.375, 0.0, 0.625, 0.0, 0.625, 0.25, 0.375, 0.25, 0.375, 0.75, 0.625, 0.75, 0.625, 1.0, 0.375, 1.0, 0.375, 0.5, 0.625, 0.5, 0.625, 0.75, 0.375, 0.75, 0.625, 0.5, 0.875, 0.5, 0.875, 0.75, 0.625, 0.75, 0.375, 0.25, 0.625, 0.25, 0.625, 0.5, 0.375, 0.5])
me_cube_021.materials.append(mat_material_001)
me_cube_021.use_remesh_fix_poles = True
me_cube_021.use_remesh_preserve_attributes = False
me_cube_021.use_mirror_vertex_groups = False
me_cube_021.update()
me_cube_022 = bpy.data.meshes.new('Cube.022')
me_cube_022.from_pydata([(-2.435, 9.857, 1.257), (-2.435, 10.2, 1.257), (-2.435, 9.857, 1.6), (2.435, 9.857, 1.257), (2.435, 10.2, 1.257), (2.435, 9.857, 1.6), (2.435, 10.2, 1.6), (-2.435, 10.2, 1.6)], [], [(1, 4, 3, 0), (0, 2, 7, 1), (3, 5, 2, 0), (4, 6, 5, 3), (6, 7, 2, 5), (1, 7, 6, 4)])
_uv = me_cube_022.uv_layers.new(name='UVMap')
_uv.uv.foreach_set('vector', [0.125, 0.5, 0.375, 0.5, 0.375, 0.75, 0.125, 0.75, 0.375, 0.0, 0.625, 0.0, 0.625, 0.25, 0.375, 0.25, 0.375, 0.75, 0.625, 0.75, 0.625, 1.0, 0.375, 1.0, 0.375, 0.5, 0.625, 0.5, 0.625, 0.75, 0.375, 0.75, 0.625, 0.5, 0.875, 0.5, 0.875, 0.75, 0.625, 0.75, 0.375, 0.25, 0.625, 0.25, 0.625, 0.5, 0.375, 0.5])
me_cube_022.materials.append(mat_material_001)
me_cube_022.use_remesh_fix_poles = True
me_cube_022.use_remesh_preserve_attributes = False
me_cube_022.use_mirror_vertex_groups = False
me_cube_022.update()
me_cube_023 = bpy.data.meshes.new('Cube.023')
me_cube_023.from_pydata([(-2.435, 10.2, 1.6), (-2.435, 10.54, 1.6), (-2.435, 10.2, 1.943), (2.435, 10.2, 1.6), (2.435, 10.54, 1.6), (2.435, 10.2, 1.943), (2.435, 10.54, 1.943), (-2.435, 10.54, 1.943)], [], [(1, 4, 3, 0), (0, 2, 7, 1), (3, 5, 2, 0), (4, 6, 5, 3), (6, 7, 2, 5), (1, 7, 6, 4)])
_uv = me_cube_023.uv_layers.new(name='UVMap')
_uv.uv.foreach_set('vector', [0.125, 0.5, 0.375, 0.5, 0.375, 0.75, 0.125, 0.75, 0.375, 0.0, 0.625, 0.0, 0.625, 0.25, 0.375, 0.25, 0.375, 0.75, 0.625, 0.75, 0.625, 1.0, 0.375, 1.0, 0.375, 0.5, 0.625, 0.5, 0.625, 0.75, 0.375, 0.75, 0.625, 0.5, 0.875, 0.5, 0.875, 0.75, 0.625, 0.75, 0.375, 0.25, 0.625, 0.25, 0.625, 0.5, 0.375, 0.5])
me_cube_023.materials.append(mat_material_001)
me_cube_023.use_remesh_fix_poles = True
me_cube_023.use_remesh_preserve_attributes = False
me_cube_023.use_mirror_vertex_groups = False
me_cube_023.update()
me_cube_024 = bpy.data.meshes.new('Cube.024')
me_cube_024.from_pydata([(-2.435, 10.54, 1.943), (-2.435, 10.89, 1.943), (-2.435, 10.54, 2.286), (2.435, 10.54, 1.943), (2.435, 10.89, 1.943), (2.435, 10.54, 2.286), (2.435, 10.89, 2.286), (-2.435, 10.89, 2.286)], [], [(1, 4, 3, 0), (0, 2, 7, 1), (3, 5, 2, 0), (4, 6, 5, 3), (6, 7, 2, 5), (1, 7, 6, 4)])
_uv = me_cube_024.uv_layers.new(name='UVMap')
_uv.uv.foreach_set('vector', [0.125, 0.5, 0.375, 0.5, 0.375, 0.75, 0.125, 0.75, 0.375, 0.0, 0.625, 0.0, 0.625, 0.25, 0.375, 0.25, 0.375, 0.75, 0.625, 0.75, 0.625, 1.0, 0.375, 1.0, 0.375, 0.5, 0.625, 0.5, 0.625, 0.75, 0.375, 0.75, 0.625, 0.5, 0.875, 0.5, 0.875, 0.75, 0.625, 0.75, 0.375, 0.25, 0.625, 0.25, 0.625, 0.5, 0.375, 0.5])
me_cube_024.materials.append(mat_material_001)
me_cube_024.use_remesh_fix_poles = True
me_cube_024.use_remesh_preserve_attributes = False
me_cube_024.use_mirror_vertex_groups = False
me_cube_024.update()
me_cube_025 = bpy.data.meshes.new('Cube.025')
me_cube_025.from_pydata([(-2.435, 10.89, 2.286), (-2.435, 11.23, 2.286), (-2.435, 10.89, 2.629), (2.435, 10.89, 2.286), (2.435, 11.23, 2.286), (2.435, 10.89, 2.629), (2.435, 11.23, 2.629), (-2.435, 11.23, 2.629)], [], [(1, 4, 3, 0), (0, 2, 7, 1), (3, 5, 2, 0), (4, 6, 5, 3), (6, 7, 2, 5), (1, 7, 6, 4)])
_uv = me_cube_025.uv_layers.new(name='UVMap')
_uv.uv.foreach_set('vector', [0.125, 0.5, 0.375, 0.5, 0.375, 0.75, 0.125, 0.75, 0.375, 0.0, 0.625, 0.0, 0.625, 0.25, 0.375, 0.25, 0.375, 0.75, 0.625, 0.75, 0.625, 1.0, 0.375, 1.0, 0.375, 0.5, 0.625, 0.5, 0.625, 0.75, 0.375, 0.75, 0.625, 0.5, 0.875, 0.5, 0.875, 0.75, 0.625, 0.75, 0.375, 0.25, 0.625, 0.25, 0.625, 0.5, 0.375, 0.5])
me_cube_025.materials.append(mat_material_001)
me_cube_025.use_remesh_fix_poles = True
me_cube_025.use_remesh_preserve_attributes = False
me_cube_025.use_mirror_vertex_groups = False
me_cube_025.update()
me_cube_026 = bpy.data.meshes.new('Cube.026')
me_cube_026.from_pydata([(-2.435, 11.23, 2.629), (-2.435, 11.57, 2.629), (-2.435, 11.23, 2.972), (2.435, 11.23, 2.629), (2.435, 11.57, 2.629), (2.435, 11.23, 2.972), (2.435, 11.57, 2.972), (-2.435, 11.57, 2.972)], [], [(1, 4, 3, 0), (0, 2, 7, 1), (3, 5, 2, 0), (4, 6, 5, 3), (6, 7, 2, 5), (1, 7, 6, 4)])
_uv = me_cube_026.uv_layers.new(name='UVMap')
_uv.uv.foreach_set('vector', [0.125, 0.5, 0.375, 0.5, 0.375, 0.75, 0.125, 0.75, 0.375, 0.0, 0.625, 0.0, 0.625, 0.25, 0.375, 0.25, 0.375, 0.75, 0.625, 0.75, 0.625, 1.0, 0.375, 1.0, 0.375, 0.5, 0.625, 0.5, 0.625, 0.75, 0.375, 0.75, 0.625, 0.5, 0.875, 0.5, 0.875, 0.75, 0.625, 0.75, 0.375, 0.25, 0.625, 0.25, 0.625, 0.5, 0.375, 0.5])
me_cube_026.materials.append(mat_material_001)
me_cube_026.use_remesh_fix_poles = True
me_cube_026.use_remesh_preserve_attributes = False
me_cube_026.use_mirror_vertex_groups = False
me_cube_026.update()
me_cube_027 = bpy.data.meshes.new('Cube.027')
me_cube_027.from_pydata([(-2.435, 11.57, 2.972), (-2.435, 11.92, 2.972), (-2.435, 11.57, 3.315), (2.435, 11.57, 2.972), (2.435, 11.92, 2.972), (2.435, 11.57, 3.315), (2.435, 11.92, 3.315), (-2.435, 11.92, 3.315)], [], [(1, 4, 3, 0), (0, 2, 7, 1), (3, 5, 2, 0), (4, 6, 5, 3), (6, 7, 2, 5), (1, 7, 6, 4)])
_uv = me_cube_027.uv_layers.new(name='UVMap')
_uv.uv.foreach_set('vector', [0.125, 0.5, 0.375, 0.5, 0.375, 0.75, 0.125, 0.75, 0.375, 0.0, 0.625, 0.0, 0.625, 0.25, 0.375, 0.25, 0.375, 0.75, 0.625, 0.75, 0.625, 1.0, 0.375, 1.0, 0.375, 0.5, 0.625, 0.5, 0.625, 0.75, 0.375, 0.75, 0.625, 0.5, 0.875, 0.5, 0.875, 0.75, 0.625, 0.75, 0.375, 0.25, 0.625, 0.25, 0.625, 0.5, 0.375, 0.5])
me_cube_027.materials.append(mat_material_001)
me_cube_027.use_remesh_fix_poles = True
me_cube_027.use_remesh_preserve_attributes = False
me_cube_027.use_mirror_vertex_groups = False
me_cube_027.update()
me_cube_028 = bpy.data.meshes.new('Cube.028')
me_cube_028.from_pydata([(-2.435, 11.92, 3.315), (-2.435, 12.26, 3.315), (-2.435, 11.92, 3.658), (2.435, 11.92, 3.315), (2.435, 12.26, 3.315), (2.435, 11.92, 3.658), (2.435, 12.26, 3.658), (-2.435, 12.26, 3.658)], [], [(1, 4, 3, 0), (0, 2, 7, 1), (3, 5, 2, 0), (4, 6, 5, 3), (6, 7, 2, 5), (1, 7, 6, 4)])
_uv = me_cube_028.uv_layers.new(name='UVMap')
_uv.uv.foreach_set('vector', [0.125, 0.5, 0.375, 0.5, 0.375, 0.75, 0.125, 0.75, 0.375, 0.0, 0.625, 0.0, 0.625, 0.25, 0.375, 0.25, 0.375, 0.75, 0.625, 0.75, 0.625, 1.0, 0.375, 1.0, 0.375, 0.5, 0.625, 0.5, 0.625, 0.75, 0.375, 0.75, 0.625, 0.5, 0.875, 0.5, 0.875, 0.75, 0.625, 0.75, 0.375, 0.25, 0.625, 0.25, 0.625, 0.5, 0.375, 0.5])
me_cube_028.materials.append(mat_material_001)
me_cube_028.use_remesh_fix_poles = True
me_cube_028.use_remesh_preserve_attributes = False
me_cube_028.use_mirror_vertex_groups = False
me_cube_028.update()
me_cube_029 = bpy.data.meshes.new('Cube.029')
me_cube_029.from_pydata([(-2.435, 12.26, 3.658), (-2.435, 12.6, 3.658), (-2.435, 12.26, 4.001), (2.435, 12.26, 3.658), (2.435, 12.6, 3.658), (2.435, 12.26, 4.001), (2.435, 12.6, 4.001), (-2.435, 12.6, 4.001)], [], [(1, 4, 3, 0), (0, 2, 7, 1), (3, 5, 2, 0), (4, 6, 5, 3), (6, 7, 2, 5), (1, 7, 6, 4)])
_uv = me_cube_029.uv_layers.new(name='UVMap')
_uv.uv.foreach_set('vector', [0.125, 0.5, 0.375, 0.5, 0.375, 0.75, 0.125, 0.75, 0.375, 0.0, 0.625, 0.0, 0.625, 0.25, 0.375, 0.25, 0.375, 0.75, 0.625, 0.75, 0.625, 1.0, 0.375, 1.0, 0.375, 0.5, 0.625, 0.5, 0.625, 0.75, 0.375, 0.75, 0.625, 0.5, 0.875, 0.5, 0.875, 0.75, 0.625, 0.75, 0.375, 0.25, 0.625, 0.25, 0.625, 0.5, 0.375, 0.5])
me_cube_029.materials.append(mat_material_001)
me_cube_029.use_remesh_fix_poles = True
me_cube_029.use_remesh_preserve_attributes = False
me_cube_029.use_mirror_vertex_groups = False
me_cube_029.update()
me_cube_030 = bpy.data.meshes.new('Cube.030')
me_cube_030.from_pydata([(-2.435, 12.6, 4.001), (-2.435, 12.94, 4.001), (-2.435, 12.6, 4.344), (2.435, 12.6, 4.001), (2.435, 12.94, 4.001), (2.435, 12.6, 4.344), (2.435, 12.94, 4.344), (-2.435, 12.94, 4.344)], [], [(1, 4, 3, 0), (0, 2, 7, 1), (3, 5, 2, 0), (4, 6, 5, 3), (6, 7, 2, 5), (1, 7, 6, 4)])
_uv = me_cube_030.uv_layers.new(name='UVMap')
_uv.uv.foreach_set('vector', [0.125, 0.5, 0.375, 0.5, 0.375, 0.75, 0.125, 0.75, 0.375, 0.0, 0.625, 0.0, 0.625, 0.25, 0.375, 0.25, 0.375, 0.75, 0.625, 0.75, 0.625, 1.0, 0.375, 1.0, 0.375, 0.5, 0.625, 0.5, 0.625, 0.75, 0.375, 0.75, 0.625, 0.5, 0.875, 0.5, 0.875, 0.75, 0.625, 0.75, 0.375, 0.25, 0.625, 0.25, 0.625, 0.5, 0.375, 0.5])
me_cube_030.materials.append(mat_material_001)
me_cube_030.use_remesh_fix_poles = True
me_cube_030.use_remesh_preserve_attributes = False
me_cube_030.use_mirror_vertex_groups = False
me_cube_030.update()
me_cube_031 = bpy.data.meshes.new('Cube.031')
me_cube_031.from_pydata([(-2.435, 12.94, 4.344), (-2.435, 13.29, 4.344), (-2.435, 12.94, 4.687), (2.435, 12.94, 4.344), (2.435, 13.29, 4.344), (2.435, 12.94, 4.687), (2.435, 13.29, 4.687), (-2.435, 13.29, 4.687)], [], [(1, 4, 3, 0), (0, 2, 7, 1), (3, 5, 2, 0), (4, 6, 5, 3), (6, 7, 2, 5), (1, 7, 6, 4)])
_uv = me_cube_031.uv_layers.new(name='UVMap')
_uv.uv.foreach_set('vector', [0.125, 0.5, 0.375, 0.5, 0.375, 0.75, 0.125, 0.75, 0.375, 0.0, 0.625, 0.0, 0.625, 0.25, 0.375, 0.25, 0.375, 0.75, 0.625, 0.75, 0.625, 1.0, 0.375, 1.0, 0.375, 0.5, 0.625, 0.5, 0.625, 0.75, 0.375, 0.75, 0.625, 0.5, 0.875, 0.5, 0.875, 0.75, 0.625, 0.75, 0.375, 0.25, 0.625, 0.25, 0.625, 0.5, 0.375, 0.5])
me_cube_031.materials.append(mat_material_001)
me_cube_031.use_remesh_fix_poles = True
me_cube_031.use_remesh_preserve_attributes = False
me_cube_031.use_mirror_vertex_groups = False
me_cube_031.update()
me_cube_032 = bpy.data.meshes.new('Cube.032')
me_cube_032.from_pydata([(-2.435, 13.29, 4.687), (-2.435, 13.63, 4.687), (-2.435, 13.29, 5.03), (2.435, 13.29, 4.687), (2.435, 13.63, 4.687), (2.435, 13.29, 5.03), (2.435, 13.63, 5.03), (-2.435, 13.63, 5.03)], [], [(1, 4, 3, 0), (0, 2, 7, 1), (3, 5, 2, 0), (4, 6, 5, 3), (6, 7, 2, 5), (1, 7, 6, 4)])
_uv = me_cube_032.uv_layers.new(name='UVMap')
_uv.uv.foreach_set('vector', [0.125, 0.5, 0.375, 0.5, 0.375, 0.75, 0.125, 0.75, 0.375, 0.0, 0.625, 0.0, 0.625, 0.25, 0.375, 0.25, 0.375, 0.75, 0.625, 0.75, 0.625, 1.0, 0.375, 1.0, 0.375, 0.5, 0.625, 0.5, 0.625, 0.75, 0.375, 0.75, 0.625, 0.5, 0.875, 0.5, 0.875, 0.75, 0.625, 0.75, 0.375, 0.25, 0.625, 0.25, 0.625, 0.5, 0.375, 0.5])
me_cube_032.materials.append(mat_material_001)
me_cube_032.use_remesh_fix_poles = True
me_cube_032.use_remesh_preserve_attributes = False
me_cube_032.use_mirror_vertex_groups = False
me_cube_032.update()
me_cube_033 = bpy.data.meshes.new('Cube.033')
me_cube_033.from_pydata([(-2.435, 13.63, 5.03), (-2.435, 13.97, 5.03), (-2.435, 13.63, 5.373), (2.435, 13.63, 5.03), (2.435, 13.97, 5.03), (2.435, 13.63, 5.373), (2.435, 13.97, 5.373), (-2.435, 13.97, 5.373)], [], [(1, 4, 3, 0), (0, 2, 7, 1), (3, 5, 2, 0), (4, 6, 5, 3), (6, 7, 2, 5), (1, 7, 6, 4)])
_uv = me_cube_033.uv_layers.new(name='UVMap')
_uv.uv.foreach_set('vector', [0.125, 0.5, 0.375, 0.5, 0.375, 0.75, 0.125, 0.75, 0.375, 0.0, 0.625, 0.0, 0.625, 0.25, 0.375, 0.25, 0.375, 0.75, 0.625, 0.75, 0.625, 1.0, 0.375, 1.0, 0.375, 0.5, 0.625, 0.5, 0.625, 0.75, 0.375, 0.75, 0.625, 0.5, 0.875, 0.5, 0.875, 0.75, 0.625, 0.75, 0.375, 0.25, 0.625, 0.25, 0.625, 0.5, 0.375, 0.5])
me_cube_033.materials.append(mat_material_001)
me_cube_033.use_remesh_fix_poles = True
me_cube_033.use_remesh_preserve_attributes = False
me_cube_033.use_mirror_vertex_groups = False
me_cube_033.update()
me_cube_034 = bpy.data.meshes.new('Cube.034')
me_cube_034.from_pydata([(-2.435, 13.97, 5.373), (-2.435, 14.32, 5.373), (-2.435, 13.97, 5.716), (2.435, 13.97, 5.373), (2.435, 14.32, 5.373), (2.435, 13.97, 5.716), (2.435, 14.32, 5.716), (-2.435, 14.32, 5.716)], [], [(1, 4, 3, 0), (0, 2, 7, 1), (3, 5, 2, 0), (4, 6, 5, 3), (6, 7, 2, 5), (1, 7, 6, 4)])
_uv = me_cube_034.uv_layers.new(name='UVMap')
_uv.uv.foreach_set('vector', [0.125, 0.5, 0.375, 0.5, 0.375, 0.75, 0.125, 0.75, 0.375, 0.0, 0.625, 0.0, 0.625, 0.25, 0.375, 0.25, 0.375, 0.75, 0.625, 0.75, 0.625, 1.0, 0.375, 1.0, 0.375, 0.5, 0.625, 0.5, 0.625, 0.75, 0.375, 0.75, 0.625, 0.5, 0.875, 0.5, 0.875, 0.75, 0.625, 0.75, 0.375, 0.25, 0.625, 0.25, 0.625, 0.5, 0.375, 0.5])
me_cube_034.materials.append(mat_material_001)
me_cube_034.use_remesh_fix_poles = True
me_cube_034.use_remesh_preserve_attributes = False
me_cube_034.use_mirror_vertex_groups = False
me_cube_034.update()
me_cube_035 = bpy.data.meshes.new('Cube.035')
me_cube_035.from_pydata([(-2.435, 14.32, 5.716), (-2.435, 14.66, 5.716), (-2.435, 14.32, 6.059), (2.435, 14.32, 5.716), (2.435, 14.66, 5.716), (2.435, 14.32, 6.059), (2.435, 14.66, 6.059), (-2.435, 14.66, 6.059)], [], [(1, 4, 3, 0), (0, 2, 7, 1), (3, 5, 2, 0), (4, 6, 5, 3), (6, 7, 2, 5), (1, 7, 6, 4)])
_uv = me_cube_035.uv_layers.new(name='UVMap')
_uv.uv.foreach_set('vector', [0.125, 0.5, 0.375, 0.5, 0.375, 0.75, 0.125, 0.75, 0.375, 0.0, 0.625, 0.0, 0.625, 0.25, 0.375, 0.25, 0.375, 0.75, 0.625, 0.75, 0.625, 1.0, 0.375, 1.0, 0.375, 0.5, 0.625, 0.5, 0.625, 0.75, 0.375, 0.75, 0.625, 0.5, 0.875, 0.5, 0.875, 0.75, 0.625, 0.75, 0.375, 0.25, 0.625, 0.25, 0.625, 0.5, 0.375, 0.5])
me_cube_035.materials.append(mat_material_001)
me_cube_035.use_remesh_fix_poles = True
me_cube_035.use_remesh_preserve_attributes = False
me_cube_035.use_mirror_vertex_groups = False
me_cube_035.update()

# ---- objects
ob_plane = bpy.data.objects.new('Plane', me_plane_003)
ob_cube = bpy.data.objects.new('Cube', me_cube_006)
ob_cube_001 = bpy.data.objects.new('Cube.001', me_cube_007)
ob_cube_002 = bpy.data.objects.new('Cube.002', me_cube_008)
ob_cube_003 = bpy.data.objects.new('Cube.003', me_cube_009)
ob_cube_004 = bpy.data.objects.new('Cube.004', me_cube_010)
ob_cube_005 = bpy.data.objects.new('Cube.005', me_cube_011)
ob_cube_011 = bpy.data.objects.new('Cube.011', me_cube_001)
ob_cube_012 = bpy.data.objects.new('Cube.012', me_cube_002)
ob_cube_013 = bpy.data.objects.new('Cube.013', me_cube_003)
ob_cube_014 = bpy.data.objects.new('Cube.014', me_cube_004)
ob_cube_015 = bpy.data.objects.new('Cube.015', me_cube_005)
ob_cylinder = bpy.data.objects.new('Cylinder', me_cylinder)
ob_cube_006 = bpy.data.objects.new('Cube.006', me_cube_017)
ob_cube_007 = bpy.data.objects.new('Cube.007', me_cube_018)
ob_cube_008 = bpy.data.objects.new('Cube.008', me_cube_019)
ob_cube_009 = bpy.data.objects.new('Cube.009', me_cube_020)
ob_cube_010 = bpy.data.objects.new('Cube.010', me_cube_021)
ob_cube_016 = bpy.data.objects.new('Cube.016', me_cube_022)
ob_cube_017 = bpy.data.objects.new('Cube.017', me_cube_023)
ob_cube_018 = bpy.data.objects.new('Cube.018', me_cube_024)
ob_cube_019 = bpy.data.objects.new('Cube.019', me_cube_025)
ob_cube_020 = bpy.data.objects.new('Cube.020', me_cube_026)
ob_cube_021 = bpy.data.objects.new('Cube.021', me_cube_027)
ob_cube_022 = bpy.data.objects.new('Cube.022', me_cube_028)
ob_cube_023 = bpy.data.objects.new('Cube.023', me_cube_029)
ob_cube_024 = bpy.data.objects.new('Cube.024', me_cube_030)
ob_cube_025 = bpy.data.objects.new('Cube.025', me_cube_031)
ob_cube_026 = bpy.data.objects.new('Cube.026', me_cube_032)
ob_cube_027 = bpy.data.objects.new('Cube.027', me_cube_033)
ob_cube_028 = bpy.data.objects.new('Cube.028', me_cube_034)
ob_cube_029 = bpy.data.objects.new('Cube.029', me_cube_035)

# ---- transforms, parenting, visibility, modifiers, constraints
ob_plane.location = (0.0, 0.0, 0.0)
ob_plane.rotation_mode = 'QUATERNION'
ob_plane.rotation_quaternion = (1.0, 0.0, 0.0, 0.0)
ob_plane.lineart.crease_threshold = 0.0
ob_cube.location = (0.0, 0.0, 0.0)
ob_cube.rotation_mode = 'QUATERNION'
ob_cube.rotation_quaternion = (1.0, 0.0, 0.0, 0.0)
ob_cube.lineart.crease_threshold = 0.0
ob_cube_001.location = (0.0, 0.0, 0.0)
ob_cube_001.rotation_mode = 'QUATERNION'
ob_cube_001.rotation_quaternion = (1.0, 0.0, 0.0, 0.0)
ob_cube_001.lineart.crease_threshold = 0.0
ob_cube_002.location = (0.0, 0.0, 0.0)
ob_cube_002.rotation_mode = 'QUATERNION'
ob_cube_002.rotation_quaternion = (1.0, 0.0, 0.0, 0.0)
ob_cube_002.lineart.crease_threshold = 0.0
ob_cube_003.location = (0.0, 0.0, 0.0)
ob_cube_003.rotation_mode = 'QUATERNION'
ob_cube_003.rotation_quaternion = (1.0, 0.0, 0.0, 0.0)
ob_cube_003.lineart.crease_threshold = 0.0
ob_cube_004.location = (0.0, 0.0, 0.0)
ob_cube_004.rotation_mode = 'QUATERNION'
ob_cube_004.rotation_quaternion = (1.0, 0.0, 0.0, 0.0)
ob_cube_004.lineart.crease_threshold = 0.0
ob_cube_005.location = (0.0, 0.0, 0.0)
ob_cube_005.rotation_mode = 'QUATERNION'
ob_cube_005.rotation_quaternion = (1.0, 0.0, 0.0, 0.0)
ob_cube_005.lineart.crease_threshold = 0.0
ob_cube_011.location = (0.0, 0.0, 0.0)
ob_cube_011.rotation_mode = 'QUATERNION'
ob_cube_011.rotation_quaternion = (1.0, 0.0, 0.0, 0.0)
ob_cube_011.lineart.crease_threshold = 0.0
ob_cube_012.location = (0.0, 0.0, 0.0)
ob_cube_012.lineart.crease_threshold = 0.0
ob_cube_013.location = (0.0, 0.0, 0.0)
ob_cube_013.lineart.crease_threshold = 0.0
ob_cube_014.location = (0.0, 0.0, 0.0)
ob_cube_014.lineart.crease_threshold = 0.0
ob_cube_015.location = (0.0, 0.0, 0.0)
ob_cube_015.lineart.crease_threshold = 0.0
ob_cylinder.location = (0.0, 0.0, 0.0)
ob_cylinder.lineart.crease_threshold = 0.0
ob_cube_006.location = (0.0, 0.0, 0.0)
ob_cube_006.lineart.crease_threshold = 0.0
ob_cube_007.location = (0.0, 0.0, 0.0)
ob_cube_007.lineart.crease_threshold = 0.0
ob_cube_008.location = (0.0, 0.0, 0.0)
ob_cube_008.lineart.crease_threshold = 0.0
ob_cube_009.location = (0.0, 0.0, 0.0)
ob_cube_009.lineart.crease_threshold = 0.0
ob_cube_010.location = (0.0, 0.0, 0.0)
ob_cube_010.lineart.crease_threshold = 0.0
ob_cube_016.location = (0.0, 0.0, 0.0)
ob_cube_016.lineart.crease_threshold = 0.0
ob_cube_017.location = (0.0, 0.0, 0.0)
ob_cube_017.lineart.crease_threshold = 0.0
ob_cube_018.location = (0.0, 0.0, 0.0)
ob_cube_018.lineart.crease_threshold = 0.0
ob_cube_019.location = (0.0, 0.0, 0.0)
ob_cube_019.lineart.crease_threshold = 0.0
ob_cube_020.location = (0.0, 0.0, 0.0)
ob_cube_020.lineart.crease_threshold = 0.0
ob_cube_021.location = (0.0, 0.0, 0.0)
ob_cube_021.lineart.crease_threshold = 0.0
ob_cube_022.location = (0.0, 0.0, 0.0)
ob_cube_022.lineart.crease_threshold = 0.0
ob_cube_023.location = (0.0, 0.0, 0.0)
ob_cube_023.lineart.crease_threshold = 0.0
ob_cube_024.location = (0.0, 0.0, 0.0)
ob_cube_024.lineart.crease_threshold = 0.0
ob_cube_025.location = (0.0, 0.0, 0.0)
ob_cube_025.lineart.crease_threshold = 0.0
ob_cube_026.location = (0.0, 0.0, 0.0)
ob_cube_026.lineart.crease_threshold = 0.0
ob_cube_027.location = (0.0, 0.0, 0.0)
ob_cube_027.lineart.crease_threshold = 0.0
ob_cube_028.location = (0.0, 0.0, 0.0)
ob_cube_028.lineart.crease_threshold = 0.0
ob_cube_029.location = (0.0, 0.0, 0.0)
ob_cube_029.lineart.crease_threshold = 0.0

# ---- collection membership
col_collection.objects.link(ob_plane)
col_collection.objects.link(ob_cube)
col_collection.objects.link(ob_cube_001)
col_collection.objects.link(ob_cube_002)
col_collection.objects.link(ob_cube_003)
col_collection.objects.link(ob_cube_004)
col_collection.objects.link(ob_cube_005)
col_collection.objects.link(ob_cube_011)
col_collection.objects.link(ob_cube_012)
col_collection.objects.link(ob_cube_013)
col_collection.objects.link(ob_cube_014)
col_collection.objects.link(ob_cube_015)
col_collection.objects.link(ob_cylinder)
col_collection.objects.link(ob_cube_006)
col_collection.objects.link(ob_cube_007)
col_collection.objects.link(ob_cube_008)
col_collection.objects.link(ob_cube_009)
col_collection.objects.link(ob_cube_010)
col_collection.objects.link(ob_cube_016)
col_collection.objects.link(ob_cube_017)
col_collection.objects.link(ob_cube_018)
col_collection.objects.link(ob_cube_019)
col_collection.objects.link(ob_cube_020)
col_collection.objects.link(ob_cube_021)
col_collection.objects.link(ob_cube_022)
col_collection.objects.link(ob_cube_023)
col_collection.objects.link(ob_cube_024)
col_collection.objects.link(ob_cube_025)
col_collection.objects.link(ob_cube_026)
col_collection.objects.link(ob_cube_027)
col_collection.objects.link(ob_cube_028)
col_collection.objects.link(ob_cube_029)

# ---- scene / render settings (as saved in the file)
scene.frame_start = 1; scene.frame_end = 250; scene.frame_set(1)
scene.render.engine = 'BLENDER_EEVEE_NEXT'
scene.cycles.use_denoising = False
scene.cycles.samples = 128
scene.cycles.sampling_pattern = 'TABULATED_SOBOL'
scene.cycles.use_adaptive_sampling = False
scene.cycles.use_light_tree = False
scene.view_settings.view_transform = 'Filmic'
bpy.context.view_layer.update()

# ---- added for rendering (the .blend has no active camera and no usable light): camera, sun
cam_auto = bpy.data.cameras.new('AutoCamera')
cam_auto.lens = 50.0
cam_auto.sensor_width = 36.0
cam_auto.clip_end = 1942.28
ob_auto_camera = bpy.data.objects.new('AutoCamera', cam_auto)
scene.collection.objects.link(ob_auto_camera)
ob_auto_camera.location = (110.672, -132.806, 93.5374)
ob_auto_camera.rotation_euler = (1.09748, -7.21219e-08, 0.694738)
scene.camera = ob_auto_camera
light_auto_sun = bpy.data.lights.new('AutoSun', 'SUN')
light_auto_sun.energy = 3.0
light_auto_sun.angle = 0.0523599
ob_auto_sun = bpy.data.objects.new('AutoSun', light_auto_sun)
scene.collection.objects.link(ob_auto_sun)
ob_auto_sun.rotation_euler = (0.872665, 0.174533, 0.523599)
bpy.context.view_layer.update()
